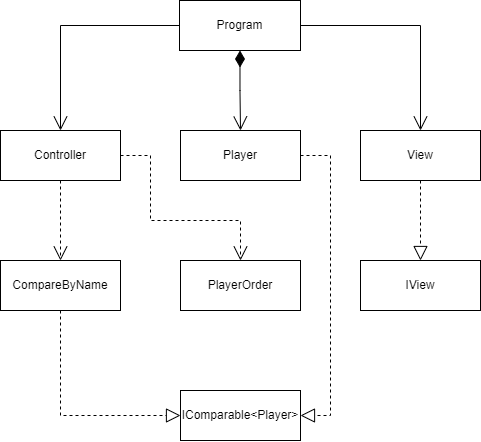

The diagram above was exported from draw.io. Its source (the exported page's mxGraphModel, read from the mxfile embedded in the PNG):
<mxGraphModel dx="961" dy="528" grid="1" gridSize="10" guides="1" tooltips="1" connect="1" arrows="1" fold="1" page="1" pageScale="1" pageWidth="827" pageHeight="1169" math="0" shadow="0">
  <root>
    <mxCell id="0" />
    <mxCell id="1" parent="0" />
    <mxCell id="evAwl1oT9XluRWIU6eHS-1" value="Player" style="html=1;whiteSpace=wrap;" vertex="1" parent="1">
      <mxGeometry x="360" y="210" width="120" height="50" as="geometry" />
    </mxCell>
    <mxCell id="evAwl1oT9XluRWIU6eHS-2" value="Program" style="html=1;whiteSpace=wrap;" vertex="1" parent="1">
      <mxGeometry x="359" y="80" width="121" height="50" as="geometry" />
    </mxCell>
    <mxCell id="evAwl1oT9XluRWIU6eHS-3" value="CompareByName" style="html=1;whiteSpace=wrap;" vertex="1" parent="1">
      <mxGeometry x="180" y="340" width="120" height="50" as="geometry" />
    </mxCell>
    <mxCell id="evAwl1oT9XluRWIU6eHS-4" value="PlayerOrder" style="html=1;whiteSpace=wrap;" vertex="1" parent="1">
      <mxGeometry x="360" y="340" width="120" height="50" as="geometry" />
    </mxCell>
    <mxCell id="evAwl1oT9XluRWIU6eHS-5" value="Controller" style="html=1;whiteSpace=wrap;" vertex="1" parent="1">
      <mxGeometry x="180" y="210" width="120" height="50" as="geometry" />
    </mxCell>
    <mxCell id="evAwl1oT9XluRWIU6eHS-6" value="IView" style="html=1;whiteSpace=wrap;" vertex="1" parent="1">
      <mxGeometry x="540" y="340" width="120" height="50" as="geometry" />
    </mxCell>
    <mxCell id="evAwl1oT9XluRWIU6eHS-7" value="View" style="html=1;whiteSpace=wrap;" vertex="1" parent="1">
      <mxGeometry x="540" y="210" width="120" height="50" as="geometry" />
    </mxCell>
    <mxCell id="evAwl1oT9XluRWIU6eHS-8" value="" style="endArrow=open;endFill=1;endSize=12;html=1;rounded=0;exitX=0;exitY=0.5;exitDx=0;exitDy=0;entryX=0.5;entryY=0;entryDx=0;entryDy=0;" edge="1" parent="1" source="evAwl1oT9XluRWIU6eHS-2" target="evAwl1oT9XluRWIU6eHS-5">
      <mxGeometry width="160" relative="1" as="geometry">
        <mxPoint x="320" y="270" as="sourcePoint" />
        <mxPoint x="480" y="270" as="targetPoint" />
        <Array as="points">
          <mxPoint x="240" y="105" />
        </Array>
      </mxGeometry>
    </mxCell>
    <mxCell id="evAwl1oT9XluRWIU6eHS-9" value="" style="endArrow=open;endFill=1;endSize=12;html=1;rounded=0;exitX=1;exitY=0.5;exitDx=0;exitDy=0;entryX=0.5;entryY=0;entryDx=0;entryDy=0;" edge="1" parent="1" source="evAwl1oT9XluRWIU6eHS-2" target="evAwl1oT9XluRWIU6eHS-7">
      <mxGeometry width="160" relative="1" as="geometry">
        <mxPoint x="440" y="220" as="sourcePoint" />
        <mxPoint x="600" y="220" as="targetPoint" />
        <Array as="points">
          <mxPoint x="600" y="105" />
        </Array>
      </mxGeometry>
    </mxCell>
    <mxCell id="evAwl1oT9XluRWIU6eHS-11" value="" style="endArrow=open;html=1;endSize=12;startArrow=diamondThin;startSize=14;startFill=1;edgeStyle=orthogonalEdgeStyle;align=left;verticalAlign=bottom;rounded=0;exitX=0.5;exitY=1;exitDx=0;exitDy=0;entryX=0.5;entryY=0;entryDx=0;entryDy=0;" edge="1" parent="1" source="evAwl1oT9XluRWIU6eHS-2" target="evAwl1oT9XluRWIU6eHS-1">
      <mxGeometry x="-1" y="81" relative="1" as="geometry">
        <mxPoint x="360" y="400" as="sourcePoint" />
        <mxPoint x="520" y="400" as="targetPoint" />
        <mxPoint x="-40" y="11" as="offset" />
      </mxGeometry>
    </mxCell>
    <mxCell id="evAwl1oT9XluRWIU6eHS-13" value="" style="endArrow=block;dashed=1;endFill=0;endSize=12;html=1;rounded=0;exitX=0.5;exitY=1;exitDx=0;exitDy=0;entryX=0.5;entryY=0;entryDx=0;entryDy=0;" edge="1" parent="1" source="evAwl1oT9XluRWIU6eHS-7" target="evAwl1oT9XluRWIU6eHS-6">
      <mxGeometry width="160" relative="1" as="geometry">
        <mxPoint x="350" y="340" as="sourcePoint" />
        <mxPoint x="510" y="340" as="targetPoint" />
      </mxGeometry>
    </mxCell>
    <mxCell id="evAwl1oT9XluRWIU6eHS-14" value="" style="endArrow=open;endSize=12;dashed=1;html=1;rounded=0;exitX=0.5;exitY=1;exitDx=0;exitDy=0;entryX=0.5;entryY=0;entryDx=0;entryDy=0;" edge="1" parent="1" source="evAwl1oT9XluRWIU6eHS-5" target="evAwl1oT9XluRWIU6eHS-3">
      <mxGeometry y="-40" width="160" relative="1" as="geometry">
        <mxPoint x="180" y="440" as="sourcePoint" />
        <mxPoint x="340" y="440" as="targetPoint" />
        <mxPoint as="offset" />
      </mxGeometry>
    </mxCell>
    <mxCell id="evAwl1oT9XluRWIU6eHS-15" value="" style="endArrow=open;endSize=12;dashed=1;html=1;rounded=0;exitX=1;exitY=0.5;exitDx=0;exitDy=0;entryX=0.5;entryY=0;entryDx=0;entryDy=0;" edge="1" parent="1" source="evAwl1oT9XluRWIU6eHS-5" target="evAwl1oT9XluRWIU6eHS-4">
      <mxGeometry y="-40" width="160" relative="1" as="geometry">
        <mxPoint x="250" y="270" as="sourcePoint" />
        <mxPoint x="250" y="350" as="targetPoint" />
        <mxPoint as="offset" />
        <Array as="points">
          <mxPoint x="330" y="235" />
          <mxPoint x="330" y="300" />
          <mxPoint x="420" y="300" />
        </Array>
      </mxGeometry>
    </mxCell>
    <mxCell id="evAwl1oT9XluRWIU6eHS-16" value="IComparable&amp;lt;Player&amp;gt;" style="html=1;whiteSpace=wrap;" vertex="1" parent="1">
      <mxGeometry x="360" y="470" width="120" height="50" as="geometry" />
    </mxCell>
    <mxCell id="evAwl1oT9XluRWIU6eHS-17" value="" style="endArrow=block;dashed=1;endFill=0;endSize=12;html=1;rounded=0;exitX=0.5;exitY=1;exitDx=0;exitDy=0;entryX=0;entryY=0.5;entryDx=0;entryDy=0;" edge="1" parent="1" source="evAwl1oT9XluRWIU6eHS-3" target="evAwl1oT9XluRWIU6eHS-16">
      <mxGeometry width="160" relative="1" as="geometry">
        <mxPoint x="250" y="420" as="sourcePoint" />
        <mxPoint x="250" y="500" as="targetPoint" />
        <Array as="points">
          <mxPoint x="240" y="495" />
        </Array>
      </mxGeometry>
    </mxCell>
    <mxCell id="evAwl1oT9XluRWIU6eHS-18" value="" style="endArrow=block;dashed=1;endFill=0;endSize=12;html=1;rounded=0;exitX=1;exitY=0.5;exitDx=0;exitDy=0;entryX=1;entryY=0.5;entryDx=0;entryDy=0;" edge="1" parent="1" source="evAwl1oT9XluRWIU6eHS-1" target="evAwl1oT9XluRWIU6eHS-16">
      <mxGeometry width="160" relative="1" as="geometry">
        <mxPoint x="620" y="280" as="sourcePoint" />
        <mxPoint x="620" y="360" as="targetPoint" />
        <Array as="points">
          <mxPoint x="510" y="235" />
          <mxPoint x="510" y="495" />
        </Array>
      </mxGeometry>
    </mxCell>
  </root>
</mxGraphModel>